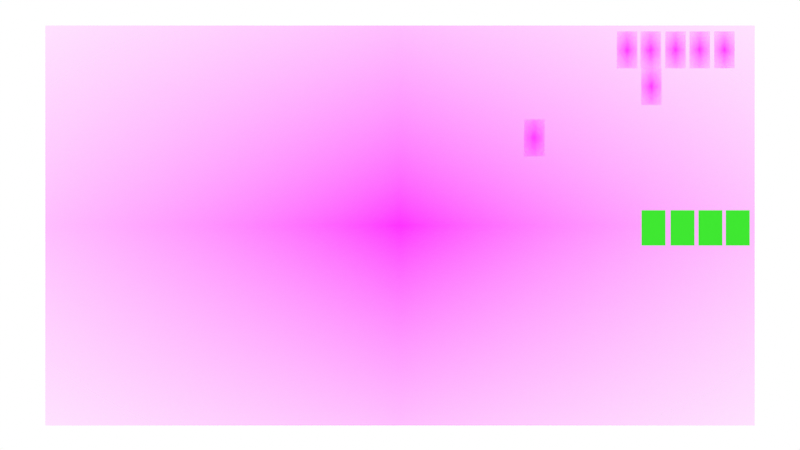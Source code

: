 # Source: paquets-2.blend  (saved by Blender 2.90.8; exported with 4.5.12 LTS)
import bpy
from mathutils import Matrix  # noqa: F401  (used for matrix-valued properties, if any)

bpy.ops.wm.read_factory_settings(use_empty=True)
scene = bpy.context.scene
scene.name = 'Scene'

# ---- collections
col_collection = bpy.data.collections.new('Collection'); scene.collection.children.link(col_collection)
col_bonjour = bpy.data.collections.new('bonjour'); col_collection.children.link(col_bonjour)
col_msg2 = bpy.data.collections.new('msg2'); col_collection.children.link(col_msg2)
col_camera = bpy.data.collections.new('Camera'); scene.collection.children.link(col_camera)
col_commutation_paquets_svg = bpy.data.collections.new('commutation-paquets.svg'); scene.collection.children.link(col_commutation_paquets_svg)

# ---- images (referenced by path relative to the original .blend; pixels are not part of the script)
import os
ASSET_DIR = os.environ.get("B2B_ASSET_DIR", "")  # directory of the original .blend (textures are referenced by path, not embedded)
HERE = os.path.dirname(os.path.abspath(__file__))  # packed textures are extracted next to this script under _unpacked/

def load_image(name, relpath, width, height, colorspace="sRGB"):
    """Load a texture the original file referenced (path relative to the .blend, or extracted next to this script)."""
    p = next((c for c in (os.path.join(HERE, relpath), os.path.join(ASSET_DIR, relpath)) if relpath and os.path.exists(c)), "")
    if p:
        img = bpy.data.images.load(p, check_existing=True)
        img.name = name
    else:  # same state as the original file: an image datablock whose file is absent (Cycles renders it pink)
        img = bpy.data.images.new(name, width, height)
        img.source = "FILE"
        img.filepath = "//" + (relpath or name)
    img.colorspace_settings.name = colorspace
    return img
img_paquets_png = load_image('paquets.png', 'paquets.png', 1024, 1024, 'sRGB')
img_b_png = load_image('b.png', 'b.png', 1024, 1024, 'sRGB')
img_j_png = load_image('j.png', 'j.png', 1024, 1024, 'sRGB')
img_n_png = load_image('n.png', 'n.png', 1024, 1024, 'sRGB')
img_o_png = load_image('o.png', 'o.png', 1024, 1024, 'sRGB')
img_r_png = load_image('r.png', 'r.png', 1024, 1024, 'sRGB')
img_u_png = load_image('u.png', 'u.png', 1024, 1024, 'sRGB')

# ---- materials (node trees are filled in below, after node groups)
mat_paquets = bpy.data.materials.new('paquets')
mat_paquets.surface_render_method = 'BLENDED'
mat_paquets.blend_method = 'BLEND'
mat_paquets.use_transparent_shadow = False
mat_b = bpy.data.materials.new('b')
mat_b.surface_render_method = 'BLENDED'
mat_b.blend_method = 'BLEND'
mat_b.use_transparent_shadow = False
mat_j = bpy.data.materials.new('j')
mat_j.surface_render_method = 'BLENDED'
mat_j.blend_method = 'BLEND'
mat_j.use_transparent_shadow = False
mat_n = bpy.data.materials.new('n')
mat_n.surface_render_method = 'BLENDED'
mat_n.blend_method = 'BLEND'
mat_n.use_transparent_shadow = False
mat_o = bpy.data.materials.new('o')
mat_o.surface_render_method = 'BLENDED'
mat_o.blend_method = 'BLEND'
mat_o.use_transparent_shadow = False
mat_r = bpy.data.materials.new('r')
mat_r.surface_render_method = 'BLENDED'
mat_r.blend_method = 'BLEND'
mat_r.use_transparent_shadow = False
mat_u = bpy.data.materials.new('u')
mat_u.surface_render_method = 'BLENDED'
mat_u.blend_method = 'BLEND'
mat_u.use_transparent_shadow = False
mat_mat_riau_001 = bpy.data.materials.new('Matériau.001')
mat_mat_riau_001.use_transparent_shadow = False

# ---- material node trees
mat_paquets.use_nodes = True; mat_paquets.node_tree.nodes.clear()
_N = mat_paquets.node_tree.nodes; _L = mat_paquets.node_tree.links
n0 = _N.new('ShaderNodeOutputMaterial'); n0.name = 'Material Output'; n0.location = (300, 300)
n1 = _N.new('ShaderNodeTexImage'); n1.name = 'Texture image'; n1.location = (-200, 300)
n1.image = img_paquets_png
n1.extension = 'CLIP'
n2 = _N.new('ShaderNodeBsdfPrincipled'); n2.name = 'BSDF guidé'; n2.location = (0, 300)
n2.distribution = 'GGX'
n2.subsurface_method = 'BURLEY'
n2.inputs[3].default_value = 1.45
n2.inputs[27].default_value = (0.0, 0.0, 0.0, 1.0)
n2.inputs[28].default_value = 1.0
_L.new(n1.outputs[0], n2.inputs[0])
_L.new(n1.outputs[1], n2.inputs[4])
_L.new(n2.outputs[0], n0.inputs[0])
n0.is_active_output = True
mat_b.use_nodes = True; mat_b.node_tree.nodes.clear()
_N = mat_b.node_tree.nodes; _L = mat_b.node_tree.links
n0 = _N.new('ShaderNodeOutputMaterial'); n0.name = 'Material Output'; n0.location = (300, 300)
n1 = _N.new('ShaderNodeTexImage'); n1.name = 'Texture image'; n1.location = (-200, 300)
n1.image = img_b_png
n1.extension = 'CLIP'
n2 = _N.new('ShaderNodeBsdfPrincipled'); n2.name = 'BSDF guidé'; n2.location = (0, 300)
n2.distribution = 'GGX'
n2.subsurface_method = 'BURLEY'
n2.inputs[3].default_value = 1.45
n2.inputs[27].default_value = (0.0, 0.0, 0.0, 1.0)
n2.inputs[28].default_value = 1.0
_L.new(n1.outputs[0], n2.inputs[0])
_L.new(n1.outputs[1], n2.inputs[4])
_L.new(n2.outputs[0], n0.inputs[0])
n0.is_active_output = True
mat_j.use_nodes = True; mat_j.node_tree.nodes.clear()
_N = mat_j.node_tree.nodes; _L = mat_j.node_tree.links
n0 = _N.new('ShaderNodeOutputMaterial'); n0.name = 'Material Output'; n0.location = (300, 300)
n1 = _N.new('ShaderNodeTexImage'); n1.name = 'Texture image'; n1.location = (-200, 300)
n1.image = img_j_png
n1.extension = 'CLIP'
n2 = _N.new('ShaderNodeBsdfPrincipled'); n2.name = 'BSDF guidé'; n2.location = (0, 300)
n2.distribution = 'GGX'
n2.subsurface_method = 'BURLEY'
n2.inputs[3].default_value = 1.45
n2.inputs[27].default_value = (0.0, 0.0, 0.0, 1.0)
n2.inputs[28].default_value = 1.0
_L.new(n1.outputs[0], n2.inputs[0])
_L.new(n1.outputs[1], n2.inputs[4])
_L.new(n2.outputs[0], n0.inputs[0])
n0.is_active_output = True
mat_n.use_nodes = True; mat_n.node_tree.nodes.clear()
_N = mat_n.node_tree.nodes; _L = mat_n.node_tree.links
n0 = _N.new('ShaderNodeOutputMaterial'); n0.name = 'Material Output'; n0.location = (300, 300)
n1 = _N.new('ShaderNodeTexImage'); n1.name = 'Texture image'; n1.location = (-200, 300)
n1.image = img_n_png
n1.extension = 'CLIP'
n2 = _N.new('ShaderNodeBsdfPrincipled'); n2.name = 'BSDF guidé'; n2.location = (0, 300)
n2.distribution = 'GGX'
n2.subsurface_method = 'BURLEY'
n2.inputs[3].default_value = 1.45
n2.inputs[27].default_value = (0.0, 0.0, 0.0, 1.0)
n2.inputs[28].default_value = 1.0
_L.new(n1.outputs[0], n2.inputs[0])
_L.new(n1.outputs[1], n2.inputs[4])
_L.new(n2.outputs[0], n0.inputs[0])
n0.is_active_output = True
mat_o.use_nodes = True; mat_o.node_tree.nodes.clear()
_N = mat_o.node_tree.nodes; _L = mat_o.node_tree.links
n0 = _N.new('ShaderNodeOutputMaterial'); n0.name = 'Material Output'; n0.location = (300, 300)
n1 = _N.new('ShaderNodeTexImage'); n1.name = 'Texture image'; n1.location = (-200, 300)
n1.image = img_o_png
n1.extension = 'CLIP'
n2 = _N.new('ShaderNodeBsdfPrincipled'); n2.name = 'BSDF guidé'; n2.location = (0, 300)
n2.distribution = 'GGX'
n2.subsurface_method = 'BURLEY'
n2.inputs[3].default_value = 1.45
n2.inputs[27].default_value = (0.0, 0.0, 0.0, 1.0)
n2.inputs[28].default_value = 1.0
_L.new(n1.outputs[0], n2.inputs[0])
_L.new(n1.outputs[1], n2.inputs[4])
_L.new(n2.outputs[0], n0.inputs[0])
n0.is_active_output = True
mat_r.use_nodes = True; mat_r.node_tree.nodes.clear()
_N = mat_r.node_tree.nodes; _L = mat_r.node_tree.links
n0 = _N.new('ShaderNodeOutputMaterial'); n0.name = 'Material Output'; n0.location = (300, 300)
n1 = _N.new('ShaderNodeTexImage'); n1.name = 'Texture image'; n1.location = (-200, 300)
n1.image = img_r_png
n1.extension = 'CLIP'
n2 = _N.new('ShaderNodeBsdfPrincipled'); n2.name = 'BSDF guidé'; n2.location = (0, 300)
n2.distribution = 'GGX'
n2.subsurface_method = 'BURLEY'
n2.inputs[3].default_value = 1.45
n2.inputs[27].default_value = (0.0, 0.0, 0.0, 1.0)
n2.inputs[28].default_value = 1.0
_L.new(n1.outputs[0], n2.inputs[0])
_L.new(n1.outputs[1], n2.inputs[4])
_L.new(n2.outputs[0], n0.inputs[0])
n0.is_active_output = True
mat_u.use_nodes = True; mat_u.node_tree.nodes.clear()
_N = mat_u.node_tree.nodes; _L = mat_u.node_tree.links
n0 = _N.new('ShaderNodeOutputMaterial'); n0.name = 'Material Output'; n0.location = (300, 300)
n1 = _N.new('ShaderNodeTexImage'); n1.name = 'Texture image'; n1.location = (-200, 300)
n1.image = img_u_png
n1.extension = 'CLIP'
n2 = _N.new('ShaderNodeBsdfPrincipled'); n2.name = 'BSDF guidé'; n2.location = (0, 300)
n2.distribution = 'GGX'
n2.subsurface_method = 'BURLEY'
n2.inputs[3].default_value = 1.45
n2.inputs[27].default_value = (0.0, 0.0, 0.0, 1.0)
n2.inputs[28].default_value = 1.0
_L.new(n1.outputs[0], n2.inputs[0])
_L.new(n1.outputs[1], n2.inputs[4])
_L.new(n2.outputs[0], n0.inputs[0])
n0.is_active_output = True
mat_mat_riau_001.use_nodes = True; mat_mat_riau_001.node_tree.nodes.clear()
_N = mat_mat_riau_001.node_tree.nodes; _L = mat_mat_riau_001.node_tree.links
n0 = _N.new('ShaderNodeBsdfPrincipled'); n0.name = 'Principled BSDF'; n0.location = (10, 300)
n0.distribution = 'GGX'
n0.subsurface_method = 'BURLEY'
n0.inputs[0].default_value = (0.01934, 0.8, 0.0, 1.0)
n0.inputs[3].default_value = 1.45
n0.inputs[27].default_value = (0.0, 0.0, 0.0, 1.0)
n0.inputs[28].default_value = 1.0
n1 = _N.new('ShaderNodeOutputMaterial'); n1.name = 'Material Output'; n1.location = (300, 300)
_L.new(n0.outputs[0], n1.inputs[0])
n1.is_active_output = True

# ---- world
world_world = bpy.data.worlds.new('World'); scene.world = world_world
world_world.use_nodes = True; world_world.node_tree.nodes.clear()
_N = world_world.node_tree.nodes; _L = world_world.node_tree.links
n0 = _N.new('ShaderNodeOutputWorld'); n0.name = 'World Output'; n0.location = (300, 300)
n1 = _N.new('ShaderNodeBackground'); n1.name = 'Background'; n1.location = (10, 300)
n1.inputs[0].default_value = (1.0, 1.0, 1.0, 1.0)
_L.new(n1.outputs[0], n0.inputs[0])
n0.is_active_output = True
world_world.color = (0.9513, 0.9513, 0.9513)
world_world.use_sun_shadow = False
world_world.sun_shadow_jitter_overblur = 0.0

# ---- cameras
cam_camera = bpy.data.cameras.new('Camera')
cam_camera.type = 'ORTHO'
cam_camera.display_size = 2.0

# ---- meshes
me_paquets = bpy.data.meshes.new('paquets')
me_paquets.from_pydata([(-0.8867, -0.5, 0.0), (0.8867, -0.5, 0.0), (-0.8867, 0.5, 0.0), (0.8867, 0.5, 0.0)], [], [(0, 1, 3, 2)])
_uv = me_paquets.uv_layers.new(name='CarteUV')
_uv.uv.foreach_set('vector', [0.0, 0.0, 1.0, 0.0, 1.0, 1.0, 0.0, 1.0])
me_paquets.materials.append(mat_paquets)
me_paquets.use_remesh_fix_poles = True
me_paquets.use_remesh_preserve_attributes = False
me_paquets.use_mirror_vertex_groups = False
me_paquets.update()
me_b = bpy.data.meshes.new('b')
me_b.from_pydata([(-0.2768, -0.5, 0.0), (0.2768, -0.5, 0.0), (-0.2768, 0.5, 0.0), (0.2768, 0.5, 0.0)], [], [(0, 1, 3, 2)])
_uv = me_b.uv_layers.new(name='CarteUV')
_uv.uv.foreach_set('vector', [0.0, 0.0, 1.0, 0.0, 1.0, 1.0, 0.0, 1.0])
me_b.materials.append(mat_b)
me_b.use_remesh_fix_poles = True
me_b.use_remesh_preserve_attributes = False
me_b.use_mirror_vertex_groups = False
me_b.update()
me_j = bpy.data.meshes.new('j')
me_j.from_pydata([(-0.2768, -0.5, 0.0), (0.2768, -0.5, 0.0), (-0.2768, 0.5, 0.0), (0.2768, 0.5, 0.0)], [], [(0, 1, 3, 2)])
_uv = me_j.uv_layers.new(name='CarteUV')
_uv.uv.foreach_set('vector', [0.0, 0.0, 1.0, 0.0, 1.0, 1.0, 0.0, 1.0])
me_j.materials.append(mat_j)
me_j.use_remesh_fix_poles = True
me_j.use_remesh_preserve_attributes = False
me_j.use_mirror_vertex_groups = False
me_j.update()
me_n = bpy.data.meshes.new('n')
me_n.from_pydata([(-0.2768, -0.5, 0.0), (0.2768, -0.5, 0.0), (-0.2768, 0.5, 0.0), (0.2768, 0.5, 0.0)], [], [(0, 1, 3, 2)])
_uv = me_n.uv_layers.new(name='CarteUV')
_uv.uv.foreach_set('vector', [0.0, 0.0, 1.0, 0.0, 1.0, 1.0, 0.0, 1.0])
me_n.materials.append(mat_n)
me_n.use_remesh_fix_poles = True
me_n.use_remesh_preserve_attributes = False
me_n.use_mirror_vertex_groups = False
me_n.update()
me_o = bpy.data.meshes.new('o')
me_o.from_pydata([(-0.2768, -0.5, 0.0), (0.2768, -0.5, 0.0), (-0.2768, 0.5, 0.0), (0.2768, 0.5, 0.0)], [], [(0, 1, 3, 2)])
_uv = me_o.uv_layers.new(name='CarteUV')
_uv.uv.foreach_set('vector', [0.0, 0.0, 1.0, 0.0, 1.0, 1.0, 0.0, 1.0])
me_o.materials.append(mat_o)
me_o.use_remesh_fix_poles = True
me_o.use_remesh_preserve_attributes = False
me_o.use_mirror_vertex_groups = False
me_o.update()
me_o_001 = bpy.data.meshes.new('o.001')
me_o_001.from_pydata([(-0.2768, -0.5, 0.0), (0.2768, -0.5, 0.0), (-0.2768, 0.5, 0.0), (0.2768, 0.5, 0.0)], [], [(0, 1, 3, 2)])
_uv = me_o_001.uv_layers.new(name='CarteUV')
_uv.uv.foreach_set('vector', [0.0, 0.0, 1.0, 0.0, 1.0, 1.0, 0.0, 1.0])
me_o_001.materials.append(mat_o)
me_o_001.use_remesh_fix_poles = True
me_o_001.use_remesh_preserve_attributes = False
me_o_001.use_mirror_vertex_groups = False
me_o_001.update()
me_r = bpy.data.meshes.new('r')
me_r.from_pydata([(-0.2768, -0.5, 0.0), (0.2768, -0.5, 0.0), (-0.2768, 0.5, 0.0), (0.2768, 0.5, 0.0)], [], [(0, 1, 3, 2)])
_uv = me_r.uv_layers.new(name='CarteUV')
_uv.uv.foreach_set('vector', [0.0, 0.0, 1.0, 0.0, 1.0, 1.0, 0.0, 1.0])
me_r.materials.append(mat_r)
me_r.use_remesh_fix_poles = True
me_r.use_remesh_preserve_attributes = False
me_r.use_mirror_vertex_groups = False
me_r.update()
me_u = bpy.data.meshes.new('u')
me_u.from_pydata([(-0.2768, -0.5, 0.0), (0.2768, -0.5, 0.0), (-0.2768, 0.5, 0.0), (0.2768, 0.5, 0.0)], [], [(0, 1, 3, 2)])
_uv = me_u.uv_layers.new(name='CarteUV')
_uv.uv.foreach_set('vector', [0.0, 0.0, 1.0, 0.0, 1.0, 1.0, 0.0, 1.0])
me_u.materials.append(mat_u)
me_u.use_remesh_fix_poles = True
me_u.use_remesh_preserve_attributes = False
me_u.use_mirror_vertex_groups = False
me_u.update()
me_plan_001 = bpy.data.meshes.new('Plan.001')
me_plan_001.from_pydata([(-1.0, -1.0, 0.0), (1.0, -1.0, 0.0), (-1.0, 1.0, 0.0), (1.0, 1.0, 0.0)], [], [(0, 1, 3, 2)])
_uv = me_plan_001.uv_layers.new(name='CarteUV')
_uv.uv.foreach_set('vector', [0.0, 0.0, 1.0, 0.0, 1.0, 1.0, 0.0, 1.0])
me_plan_001.materials.append(mat_mat_riau_001)
me_plan_001.use_remesh_fix_poles = True
me_plan_001.use_remesh_preserve_attributes = False
me_plan_001.use_mirror_vertex_groups = False
me_plan_001.update()
me_plan_002 = bpy.data.meshes.new('Plan.002')
me_plan_002.from_pydata([(-1.0, -1.0, 0.0), (1.0, -1.0, 0.0), (-1.0, 1.0, 0.0), (1.0, 1.0, 0.0)], [], [(0, 1, 3, 2)])
_uv = me_plan_002.uv_layers.new(name='CarteUV')
_uv.uv.foreach_set('vector', [0.0, 0.0, 1.0, 0.0, 1.0, 1.0, 0.0, 1.0])
me_plan_002.materials.append(mat_mat_riau_001)
me_plan_002.use_remesh_fix_poles = True
me_plan_002.use_remesh_preserve_attributes = False
me_plan_002.use_mirror_vertex_groups = False
me_plan_002.update()
me_plan_003 = bpy.data.meshes.new('Plan.003')
me_plan_003.from_pydata([(-1.0, -1.0, 0.0), (1.0, -1.0, 0.0), (-1.0, 1.0, 0.0), (1.0, 1.0, 0.0)], [], [(0, 1, 3, 2)])
_uv = me_plan_003.uv_layers.new(name='CarteUV')
_uv.uv.foreach_set('vector', [0.0, 0.0, 1.0, 0.0, 1.0, 1.0, 0.0, 1.0])
me_plan_003.materials.append(mat_mat_riau_001)
me_plan_003.use_remesh_fix_poles = True
me_plan_003.use_remesh_preserve_attributes = False
me_plan_003.use_mirror_vertex_groups = False
me_plan_003.update()
me_plan_004 = bpy.data.meshes.new('Plan.004')
me_plan_004.from_pydata([(-1.0, -1.0, 0.0), (1.0, -1.0, 0.0), (-1.0, 1.0, 0.0), (1.0, 1.0, 0.0)], [], [(0, 1, 3, 2)])
_uv = me_plan_004.uv_layers.new(name='CarteUV')
_uv.uv.foreach_set('vector', [0.0, 0.0, 1.0, 0.0, 1.0, 1.0, 0.0, 1.0])
me_plan_004.materials.append(mat_mat_riau_001)
me_plan_004.use_remesh_fix_poles = True
me_plan_004.use_remesh_preserve_attributes = False
me_plan_004.use_mirror_vertex_groups = False
me_plan_004.update()

# ---- objects
ob_paquets = bpy.data.objects.new('paquets', me_paquets)
ob_b = bpy.data.objects.new('b', me_b)
ob_j = bpy.data.objects.new('j', me_j)
ob_n = bpy.data.objects.new('n', me_n)
ob_o = bpy.data.objects.new('o', me_o)
ob_o_001 = bpy.data.objects.new('o.001', me_o_001)
ob_r = bpy.data.objects.new('r', me_r)
ob_u = bpy.data.objects.new('u', me_u)
ob_plan = bpy.data.objects.new('Plan', me_plan_001)
ob_plan_001 = bpy.data.objects.new('Plan.001', me_plan_002)
ob_plan_002 = bpy.data.objects.new('Plan.002', me_plan_003)
ob_plan_003 = bpy.data.objects.new('Plan.003', me_plan_004)
ob_camera = bpy.data.objects.new('Camera', cam_camera)

# ---- transforms, parenting, visibility, modifiers, constraints
ob_paquets.location = (0.0, 6.641, 0.0)
ob_paquets.rotation_euler = (1.571, 0.0, 0.0)
ob_paquets.scale = (3.0, 3.0, 3.0)
ob_paquets.lineart.crease_threshold = 0.0
ob_b.location = (1.703, -5.753e-08, 1.316)
ob_b.rotation_euler = (1.571, 0.0, 0.0)
ob_b.scale = (0.2773, 0.2773, 0.2773)
ob_b.lineart.crease_threshold = 0.0
ob_j.location = (2.248, -5.753e-08, 1.316)
ob_j.rotation_euler = (1.571, 0.0, 0.0)
ob_j.scale = (0.2773, 0.2773, 0.2773)
ob_j.lineart.crease_threshold = 0.0
ob_n.location = (2.066, -5.753e-08, 1.316)
ob_n.rotation_euler = (1.571, 0.0, 0.0)
ob_n.scale = (0.2773, 0.2773, 0.2773)
ob_n.lineart.crease_threshold = 0.0
ob_o.location = (2.433, -5.753e-08, 1.316)
ob_o.rotation_euler = (1.571, 0.0, 0.0)
ob_o.scale = (0.2773, 0.2773, 0.2773)
ob_o.lineart.crease_threshold = 0.0
ob_o_001.location = (1.88, -5.753e-08, 1.316)
ob_o_001.rotation_euler = (1.571, 0.0, 0.0)
ob_o_001.scale = (0.2773, 0.2773, 0.2773)
ob_o_001.lineart.crease_threshold = 0.0
ob_r.location = (1.007, -1.28e-08, 0.6552)
ob_r.rotation_euler = (1.571, 0.0, 0.0)
ob_r.scale = (0.2773, 0.2773, 0.2773)
ob_r.lineart.crease_threshold = 0.0
ob_u.location = (1.885, -2.334e-08, 1.041)
ob_u.rotation_euler = (1.571, 0.0, 0.0)
ob_u.scale = (0.2773, 0.2773, 0.2773)
ob_u.lineart.crease_threshold = 0.0
ob_plan.location = (1.901, 8.364e-10, -0.01914)
ob_plan.rotation_euler = (1.571, -0.0, 0.0)
ob_plan.scale = (0.08935, 0.132, 0.132)
ob_plan.lineart.crease_threshold = 0.0
ob_plan_001.location = (2.119, 8.364e-10, -0.01914)
ob_plan_001.rotation_euler = (1.571, -0.0, 0.0)
ob_plan_001.scale = (0.08935, 0.132, 0.132)
ob_plan_001.lineart.crease_threshold = 0.0
ob_plan_002.location = (2.328, 8.364e-10, -0.01914)
ob_plan_002.rotation_euler = (1.571, -0.0, 0.0)
ob_plan_002.scale = (0.08935, 0.132, 0.132)
ob_plan_002.lineart.crease_threshold = 0.0
ob_plan_003.location = (2.533, 8.364e-10, -0.01914)
ob_plan_003.rotation_euler = (1.571, -0.0, 0.0)
ob_plan_003.scale = (0.08935, 0.132, 0.132)
ob_plan_003.lineart.crease_threshold = 0.0
ob_camera.location = (0.0, -12.0, 0.0)
ob_camera.rotation_euler = (1.571, -0.0, -0.0)
ob_camera.empty_image_side = 'FRONT'
ob_camera.lineart.crease_threshold = 0.0

# ---- collection membership
col_collection.objects.link(ob_paquets)
col_bonjour.objects.link(ob_b)
col_bonjour.objects.link(ob_j)
col_bonjour.objects.link(ob_n)
col_bonjour.objects.link(ob_o)
col_bonjour.objects.link(ob_o_001)
col_bonjour.objects.link(ob_r)
col_bonjour.objects.link(ob_u)
col_msg2.objects.link(ob_plan)
col_msg2.objects.link(ob_plan_001)
col_msg2.objects.link(ob_plan_002)
col_msg2.objects.link(ob_plan_003)
col_camera.objects.link(ob_camera)

# ---- scene / render settings (as saved in the file)
scene.camera = ob_camera
scene.frame_start = 1; scene.frame_end = 600; scene.frame_set(470)
scene.render.engine = 'BLENDER_EEVEE_NEXT'
scene.render.image_settings.file_format = 'FFMPEG'
scene.render.image_settings.color_mode = 'RGB'
scene.render.resolution_percentage = 50
scene.render.fps = 30
scene.cycles.use_denoising = False
scene.cycles.samples = 128
scene.cycles.sampling_pattern = 'TABULATED_SOBOL'
scene.cycles.use_adaptive_sampling = False
scene.cycles.use_light_tree = False
scene.eevee.use_taa_reprojection = False
scene.view_settings.view_transform = 'Standard'
bpy.context.view_layer.update()
